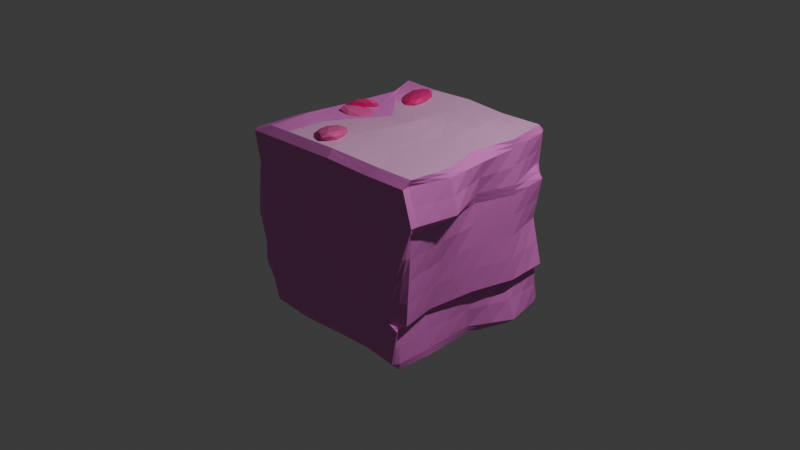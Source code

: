 # Source: cube3.blend  (saved by Blender 4.2.66; exported with 4.5.12 LTS)
import bpy
from mathutils import Matrix  # noqa: F401  (used for matrix-valued properties, if any)

bpy.ops.wm.read_factory_settings(use_empty=True)
scene = bpy.context.scene
scene.name = 'Scene'

# ---- collections
col_collection = bpy.data.collections.new('Collection'); scene.collection.children.link(col_collection)

# ---- materials (node trees are filled in below, after node groups)
mat_material_002 = bpy.data.materials.new('Material.002')
mat_material_009 = bpy.data.materials.new('Material.009')
mat_material_006 = bpy.data.materials.new('Material.006')
mat_material_007 = bpy.data.materials.new('Material.007')
mat_material_008 = bpy.data.materials.new('Material.008')

# ---- material node trees
mat_material_002.use_nodes = True; mat_material_002.node_tree.nodes.clear()
_N = mat_material_002.node_tree.nodes; _L = mat_material_002.node_tree.links
n0 = _N.new('ShaderNodeBsdfPrincipled'); n0.name = 'Principled BSDF'; n0.location = (10, 300)
n0.inputs[0].default_value = (0.8001, 0.1905, 0.6403, 1.0)
n0.inputs[1].default_value = 0.02203
n1 = _N.new('ShaderNodeOutputMaterial'); n1.name = 'Material Output'; n1.location = (300, 300)
_L.new(n0.outputs[0], n1.inputs[0])
n1.is_active_output = True
mat_material_009.use_nodes = True; mat_material_009.node_tree.nodes.clear()
_N = mat_material_009.node_tree.nodes; _L = mat_material_009.node_tree.links
n0 = _N.new('ShaderNodeBsdfPrincipled'); n0.name = 'Principled BSDF'; n0.location = (10, 300)
n0.inputs[0].default_value = (0.8002, 0.4015, 0.6939, 1.0)
n1 = _N.new('ShaderNodeOutputMaterial'); n1.name = 'Material Output'; n1.location = (300, 300)
_L.new(n0.outputs[0], n1.inputs[0])
n1.is_active_output = True
mat_material_006.use_nodes = True; mat_material_006.node_tree.nodes.clear()
_N = mat_material_006.node_tree.nodes; _L = mat_material_006.node_tree.links
n0 = _N.new('ShaderNodeBsdfPrincipled'); n0.name = 'Principled BSDF'; n0.location = (10, 300)
n0.inputs[0].default_value = (0.8005, 0.09033, 0.3531, 1.0)
n1 = _N.new('ShaderNodeOutputMaterial'); n1.name = 'Material Output'; n1.location = (300, 300)
_L.new(n0.outputs[0], n1.inputs[0])
n1.is_active_output = True
mat_material_007.use_nodes = True; mat_material_007.node_tree.nodes.clear()
_N = mat_material_007.node_tree.nodes; _L = mat_material_007.node_tree.links
n0 = _N.new('ShaderNodeBsdfPrincipled'); n0.name = 'Principled BSDF'; n0.location = (10, 300)
n0.inputs[0].default_value = (0.8004, 0.01472, 0.2164, 1.0)
n1 = _N.new('ShaderNodeOutputMaterial'); n1.name = 'Material Output'; n1.location = (300, 300)
_L.new(n0.outputs[0], n1.inputs[0])
n1.is_active_output = True
mat_material_008.use_nodes = True; mat_material_008.node_tree.nodes.clear()
_N = mat_material_008.node_tree.nodes; _L = mat_material_008.node_tree.links
n0 = _N.new('ShaderNodeBsdfPrincipled'); n0.name = 'Principled BSDF'; n0.location = (10, 300)
n0.inputs[0].default_value = (0.8005, 0.09033, 0.3531, 1.0)
n1 = _N.new('ShaderNodeOutputMaterial'); n1.name = 'Material Output'; n1.location = (300, 300)
_L.new(n0.outputs[0], n1.inputs[0])
n1.is_active_output = True

# ---- world
world_world = bpy.data.worlds.new('World'); scene.world = world_world
world_world.use_nodes = True; world_world.node_tree.nodes.clear()
_N = world_world.node_tree.nodes; _L = world_world.node_tree.links
n0 = _N.new('ShaderNodeOutputWorld'); n0.name = 'World Output'; n0.location = (300, 300)
n1 = _N.new('ShaderNodeBackground'); n1.name = 'Background'; n1.location = (10, 300)
n1.inputs[0].default_value = (0.05088, 0.05088, 0.05088, 1.0)
_L.new(n1.outputs[0], n0.inputs[0])
n0.is_active_output = True
world_world.color = (0.05088, 0.05088, 0.05088)
world_world.sun_shadow_jitter_overblur = 0.0

# ---- cameras
cam_camera = bpy.data.cameras.new('Camera')
cam_camera.clip_end = 100.0
cam_camera.ortho_scale = 7.314

# ---- lights
light_light = bpy.data.lights.new('Light', 'POINT')
light_light.energy = 1000.0
light_light.shadow_soft_size = 0.1

# ---- meshes
me_cube_002 = bpy.data.meshes.new('Cube.002')
me_cube_002.from_pydata([(-0.1244, 0.08123, 1.069), (-0.009159, 0.008634, -0.9962), (0.05685, -0.9544, 0.05134), (0.03275, 1.05, 0.01841), (-0.9972, 0.02505, 0.04405), (0.07495, -0.4785, 1.033), (-0.1282, 0.5443, 1.042), (0.1841, 0.07815, 1.037), (-0.5177, 0.05284, 1.033), (-0.03494, -0.4534, -0.9742), (-0.00439, 0.5628, -0.9714), (-0.5643, 0.01994, -0.9681), (0.6287, 0.03577, -0.9581), (-0.644, -0.9312, 0.04772), (0.6511, -0.9725, 0.01848), (0.8701, 0.5721, 0.02579), (0.8289, 0.03701, -0.4815), (0.2892, 1.058, 0.03822), (-0.3789, 1.068, 0.04366), (-1.059, 0.5331, 0.01018), (-0.9607, -0.3778, 0.03311), (0.5306, 0.5604, -0.9965), (-0.5799, 0.5267, -0.9815), (-0.5802, -0.4545, -0.9859), (-0.6187, 0.511, 1.052), (0.4807, 0.4064, 1.029), (0.5775, -0.4709, 1.016), (-0.463, -0.4412, 1.019), (0.4866, -0.4639, -0.9984), (-0.9284, -0.8724, -0.9726), (-0.9108, -0.9544, -0.89), (-0.9453, -0.884, -0.8941), (-0.9969, -0.8295, 0.9424), (-1.013, -0.9112, 0.9415), (-1.03, -0.8296, 1.018), (-1.017, 0.9817, -0.9197), (-0.9661, 1.063, -0.9169), (-0.8898, 0.985, -0.9957), (-0.9317, 0.9922, 1.02), (-0.921, 1.073, 0.9417), (-0.9729, 0.9965, 0.9453), (0.9185, -0.8765, -0.8902), (0.7921, -0.9632, -0.8851), (0.8142, -0.8755, -0.9662), (0.8381, -0.914, 1.02), (1.02, -0.9843, 0.9352), (1.061, -0.9111, 0.94), (0.6775, 1.021, -0.8887), (0.8214, 0.9481, -0.8972), (0.7206, 0.9471, -0.9688), (0.8829, 0.9651, 1.02), (0.9713, 0.979, 0.9356), (0.895, 1.042, 0.9325), (-0.9176, 0.05, -0.9617), (-0.9353, 0.05058, -0.8803), (-0.922, -0.9224, 0.01229), (-1.021, -0.8401, 0.007747), (-0.9521, 0.04149, 1.027), (-1.074, 0.04161, 0.9458), (-0.7965, 1.072, 0.0192), (-0.9272, 0.9923, 0.01462), (-0.1466, 0.982, -0.9699), (-0.1077, 1.058, -0.8899), (0.0006865, 0.9856, 1.032), (0.1269, 1.066, 0.951), (0.8992, 0.9251, 0.03176), (0.758, 1.013, 0.03386), (0.8352, 0.04404, -0.9774), (0.881, 0.04507, -0.9047), (0.7422, 0.03149, 1.04), (0.9317, 0.0127, 0.9629), (0.9488, -0.9889, 0.01471), (1.107, -0.921, 0.01249), (-0.01066, -0.8725, -0.9639), (-0.002847, -0.9559, -0.882), (-0.05859, -0.9019, 1.047), (-0.07377, -0.9697, 0.9694), (0.8906, 0.007271, 0.07712), (0.826, 0.0127, -0.0719), (0.7637, 0.08502, 0.009268), (-0.9317, -0.4838, -0.9034), (-0.9306, -0.4788, -0.9842), (-1.02, 0.5209, 0.9264), (-1.013, 0.5164, 1.015), (-0.5591, 1.068, -0.9049), (-0.6329, 0.9981, -0.9842), (0.4503, 1.011, 0.9589), (0.4171, 0.924, 1.037), (0.9885, 0.9284, -0.5546), (0.9768, 0.9243, -0.4054), (0.893, 0.5615, -0.8966), (0.7121, 0.5679, -0.9798), (0.9878, -0.4571, 0.9737), (0.8186, -0.4587, 1.04), (0.9879, -0.9056, -0.5691), (0.9596, -0.9129, -0.4141), (0.4294, -0.9792, -0.8879), (0.4062, -0.9012, -0.9724), (-0.5264, -0.9161, 0.9302), (-0.6337, -0.838, 1.01), (-1.124, 0.5405, -0.9151), (-1.039, 0.5437, -0.9929), (-1.116, -0.4213, 0.9409), (-1.073, -0.4279, 1.018), (0.5743, 1.011, -0.8858), (0.5376, 0.9295, -0.9712), (-0.4017, 1.056, 0.9281), (-0.4619, 0.972, 1.015), (0.8338, -0.4505, -0.8961), (0.8698, -0.4557, -0.9787), (0.7883, 0.5638, 0.9788), (0.665, 0.5679, 1.052), (1.138, -0.8662, 0.4318), (1.021, -0.8672, 0.5907), (-0.4748, -0.9182, -0.8839), (-0.4815, -0.835, -0.9678), (0.5696, -0.9725, 0.9471), (0.587, -0.9041, 1.024), (0.8934, -0.4595, -0.06888), (0.7781, -0.4648, 0.07518), (0.8386, -0.5361, 0.005791), (1.046, 0.00436, 0.5799), (1.016, 0.003439, 0.432), (0.9052, 0.5378, 0.6212), (0.9409, 0.5384, 0.4638), (0.9301, 0.5228, -0.5659), (0.9195, 0.5229, -0.4093), (0.9215, 0.4352, -0.488), (0.9447, -0.4374, -0.4126), (1.024, -0.4361, -0.5643), (0.9736, -0.3571, -0.4853), (1.036, -0.4683, 0.4605), (1.129, -0.467, 0.6042), (0.1238, -0.9185, 0.6011), (0.06037, -0.9156, 0.4886), (0.1257, 1.065, 0.5775), (0.1219, 1.063, 0.4637), (-1.003, 0.05031, 0.6039), (-0.9732, 0.04874, 0.489), (-1.05, -0.3969, 0.4853), (-1.195, -0.4023, 0.597), (-0.4677, 1.075, 0.4592), (-0.5418, 1.073, 0.573), (0.4216, -0.9228, 0.4937), (0.3453, -0.925, 0.6067), (-0.4001, -0.9067, 0.5895), (-0.3399, -0.9082, 0.476), (0.421, 1.051, 0.5995), (0.462, 1.057, 0.4852), (-1.056, 0.5359, 0.5578), (-1.043, 0.5377, 0.4443), (-1.125, -0.833, 0.5996), (-1.044, -0.8342, 0.4866), (-1.09, -0.9133, 0.4856), (-1.123, -0.9121, 0.5989), (-1.01, 0.9964, 0.4704), (-0.9057, 0.9968, 0.5845), (-0.8905, 1.074, 0.5854), (-0.9096, 1.074, 0.4717), (0.9008, 1.037, 0.4717), (0.8909, 1.041, 0.5862), (1.01, 0.9606, 0.5866), (0.9662, 0.9538, 0.472), (1.009, -0.9428, 0.5721), (1.02, -0.9417, 0.4588), (1.08, -0.9049, 0.4765), (1.045, -0.904, 0.5488), (0.9908, 0.5584, 0.4848), (0.8312, 0.5598, 0.5975), (-0.1722, -0.9754, -0.442), (-0.1423, -0.9751, -0.4957), (-0.02391, 1.025, -0.4404), (-0.1922, 1.026, -0.4943), (-1.016, 0.02058, -0.4321), (-0.9348, 0.0223, -0.4864), (-0.8784, -0.4734, -0.5221), (-0.9247, -0.4679, -0.4679), (-1.108, 0.506, -0.4511), (-0.9979, 0.5067, -0.5053), (-0.5526, 1.018, -0.5249), (-0.5025, 1.017, -0.4712), (0.4269, 1.025, -0.4659), (0.5244, 1.022, -0.5206), (0.5145, -0.9727, -0.5252), (0.5784, -0.9722, -0.4714), (-0.4667, -0.9307, -0.4274), (-0.5877, -0.9298, -0.4819), (-1.001, 0.9649, -0.5036), (-1.075, 0.9654, -0.4494), (-0.8736, 1.041, -0.4523), (-0.9097, 1.041, -0.5065), (0.964, 1.006, -0.5104), (0.9985, 1.005, -0.4553), (1.018, 0.9864, -0.4653), (0.9937, 0.9856, -0.5009), (0.8913, -0.9892, -0.4688), (0.8571, -0.9875, -0.5226), (0.9485, -0.9709, -0.5118), (0.9521, -0.9747, -0.4801), (-1.022, -0.8694, -0.4577), (-0.9135, -0.872, -0.5126), (-0.9803, -0.9474, -0.5056), (-0.8493, -0.9455, -0.4506)], [], [(71, 164, 143, 14), (165, 164, 71, 72, 112), (13, 146, 153, 55), (27, 103, 34, 99), (108, 129, 94, 41), (181, 17, 66, 192), (5, 27, 99, 75), (25, 6, 0, 7), (56, 152, 139, 20), (9, 28, 97, 73), (22, 10, 1, 11), (111, 25, 7, 69), (145, 98, 33, 154), (74, 170, 186, 114), (26, 5, 75, 117), (42, 196, 183, 96), (120, 119, 131, 112, 72), (89, 65, 15, 126), (62, 172, 182, 104), (147, 86, 52, 160), (36, 190, 179, 84), (54, 174, 178, 100), (149, 82, 40, 156), (140, 102, 58, 137), (8, 57, 103, 27), (17, 148, 159, 66), (31, 200, 175, 80), (59, 189, 188, 60), (114, 186, 201, 30), (107, 38, 83, 24), (199, 56, 20, 176), (176, 20, 4, 173), (142, 106, 64, 135), (61, 105, 21, 10), (185, 13, 55, 202), (85, 61, 10, 22), (37, 85, 22, 101), (157, 39, 106, 142), (50, 87, 25, 111), (173, 4, 19, 177), (180, 18, 3, 171), (77, 122, 131, 119), (12, 67, 109, 28), (101, 22, 11, 53), (21, 91, 67, 12), (105, 49, 91, 21), (161, 51, 110, 123, 168), (93, 26, 117, 44), (90, 125, 127, 16, 68), (127, 126, 15, 79, 78, 16), (144, 116, 76, 133), (96, 183, 170, 74), (48, 88, 125, 90), (23, 9, 73, 115), (28, 109, 43, 97), (163, 45, 116, 144), (59, 158, 141, 18), (171, 3, 17, 181), (184, 14, 2, 169), (10, 21, 12, 1), (84, 179, 172, 62), (195, 71, 14, 184), (53, 11, 23, 81), (189, 59, 18, 180), (63, 107, 24, 6), (177, 19, 60, 188), (80, 175, 174, 54), (11, 1, 9, 23), (6, 24, 8, 0), (18, 141, 136, 3), (55, 153, 152, 56), (69, 7, 26, 93), (19, 150, 155, 60), (4, 138, 150, 19), (132, 92, 46, 113), (121, 70, 92, 132), (7, 0, 5, 26), (14, 143, 134, 2), (0, 8, 27, 5), (20, 139, 138, 4), (3, 136, 148, 17), (1, 12, 28, 9), (68, 16, 130, 129, 108), (151, 32, 102, 140), (133, 76, 98, 145), (15, 124, 122, 77, 79), (128, 118, 120, 72, 95), (16, 78, 118, 128, 130), (123, 110, 70, 121), (104, 182, 191, 47), (135, 64, 86, 147), (87, 63, 6, 25), (100, 178, 187, 35), (137, 58, 82, 149), (24, 83, 57, 8), (29, 30, 31), (32, 33, 34), (35, 36, 37), (38, 39, 40), (41, 42, 43), (44, 45, 46), (47, 48, 49), (50, 51, 52), (77, 78, 79), (65, 89, 193, 192, 66), (71, 195, 198, 95, 72), (45, 163, 166, 113, 46), (118, 119, 120), (125, 126, 127), (128, 129, 130), (81, 29, 31, 80), (39, 157, 156, 40), (83, 38, 40, 82), (88, 48, 47, 191, 194), (85, 37, 36, 84), (87, 50, 52, 86), (88, 194, 193, 89), (91, 49, 48, 90), (93, 44, 46, 92), (94, 95, 198, 197), (97, 43, 42, 96), (99, 34, 33, 98), (101, 53, 54, 100), (103, 57, 58, 102), (51, 161, 160, 52), (105, 61, 62, 104), (107, 63, 64, 106), (65, 162, 167, 124, 15), (109, 67, 68, 108), (111, 69, 70, 110), (112, 113, 166, 165), (115, 73, 74, 114), (117, 75, 76, 116), (53, 81, 80, 54), (154, 33, 32, 151), (57, 83, 82, 58), (190, 36, 35, 187), (61, 85, 84, 62), (63, 87, 86, 64), (197, 196, 42, 41, 94), (67, 91, 90, 68), (69, 93, 92, 70), (30, 201, 200, 31), (73, 97, 96, 74), (75, 99, 98, 76), (37, 101, 100, 35), (202, 55, 56, 199), (34, 103, 102, 32), (158, 59, 60, 155), (49, 105, 104, 47), (38, 107, 106, 39), (162, 65, 66, 159), (43, 109, 108, 41), (50, 111, 110, 51), (123, 124, 167, 168), (29, 115, 114, 30), (44, 117, 116, 45), (77, 119, 118, 78), (123, 121, 122, 124), (89, 126, 125, 88), (128, 95, 94, 129), (132, 113, 112, 131), (121, 132, 131, 122), (81, 23, 115, 29), (163, 164, 165, 166), (140, 137, 138, 139), (142, 135, 136, 141), (144, 133, 134, 143), (133, 145, 146, 134), (135, 147, 148, 136), (137, 149, 150, 138), (152, 153, 154, 151), (156, 157, 158, 155), (160, 161, 162, 159), (139, 152, 151, 140), (153, 146, 145, 154), (155, 150, 149, 156), (141, 158, 157, 142), (143, 164, 163, 144), (159, 148, 147, 160), (167, 162, 161, 168), (2, 134, 146, 13), (191, 192, 193, 194), (195, 196, 197, 198), (176, 173, 174, 175), (173, 177, 178, 174), (180, 171, 172, 179), (171, 181, 182, 172), (184, 169, 170, 183), (169, 185, 186, 170), (188, 189, 190, 187), (200, 201, 202, 199), (199, 176, 175, 200), (185, 202, 201, 186), (189, 180, 179, 190), (177, 188, 187, 178), (195, 184, 183, 196), (181, 192, 191, 182), (169, 2, 13, 185)])
me_cube_002.polygons.foreach_set('material_index', [0, 0, 0, 1, 0, 0, 1, 1, 0, 0, 0, 0, 0, 0, 1, 0, 0, 0, 0, 0, 0, 0, 0, 0, 1, 0, 0, 0, 0, 1, 0, 0, 0, 0, 0, 0, 0, 0, 0, 0, 0, 0, 0, 0, 0, 0, 0, 0, 0, 0, 0, 0, 0, 0, 0, 0, 0, 0, 0, 0, 0, 0, 0, 0, 1, 0, 0, 0, 1, 0, 0, 0, 0, 0, 0, 0, 1, 0, 1, 0, 0, 0, 0, 0, 0, 0, 0, 0, 0, 0, 0, 1, 0, 0, 1, 0, 0, 0, 0, 0, 0, 0, 0, 0, 0, 0, 0, 0, 0, 0, 0, 0, 0, 0, 0, 0, 0, 0, 0, 0, 0, 0, 0, 0, 0, 0, 0, 0, 0, 0, 0, 0, 0, 0, 0, 0, 0, 0, 0, 0, 0, 0, 0, 0, 0, 0, 0, 0, 0, 0, 0, 0, 0, 0, 0, 0, 0, 0, 0, 0, 0, 0, 0, 0, 0, 0, 0, 0, 0, 0, 0, 0, 0, 0, 0, 0, 0, 0, 0, 0, 0, 0, 0, 0, 0, 0, 0, 0, 0, 0, 0, 0, 0, 0, 0, 0, 0, 0, 0])
_uv = me_cube_002.uv_layers.new(name='UVMap')
_uv.uv.foreach_set('vector', [0.5, 0.7628, 0.5558, 0.7572, 0.5559, 0.8125, 0.5, 0.8125, 0.5582, 0.7491, 0.5558, 0.7572, 0.5, 0.7628, 0.5, 0.7415, 0.5529, 0.7399, 0.5, 0.9375, 0.5551, 0.9375, 0.5557, 0.9929, 0.5, 0.9874, 0.8125, 0.6875, 0.8657, 0.6875, 0.8631, 0.7395, 0.8125, 0.7395, 0.385, 0.6875, 0.4275, 0.6875, 0.4275, 0.7408, 0.385, 0.7403, 0.4407, 0.4375, 0.5, 0.4375, 0.5, 0.491, 0.4408, 0.4912, 0.75, 0.6875, 0.8125, 0.6875, 0.8125, 0.7395, 0.75, 0.7402, 0.6875, 0.5625, 0.75, 0.5625, 0.75, 0.625, 0.6875, 0.625, 0.5, 0.009235, 0.5558, 0.009623, 0.5556, 0.0625, 0.5, 0.0625, 0.25, 0.6875, 0.3125, 0.6875, 0.3125, 0.7404, 0.25, 0.7401, 0.1875, 0.5625, 0.25, 0.5625, 0.25, 0.625, 0.1875, 0.625, 0.6351, 0.5625, 0.6875, 0.5625, 0.6875, 0.625, 0.6418, 0.625, 0.5699, 0.9375, 0.6147, 0.9375, 0.6149, 0.9893, 0.5699, 0.993, 0.3851, 0.875, 0.434, 0.875, 0.4342, 0.9375, 0.3848, 0.9375, 0.6875, 0.6875, 0.75, 0.6875, 0.75, 0.7402, 0.6875, 0.7403, 0.3856, 0.7625, 0.4339, 0.761, 0.4339, 0.8125, 0.3856, 0.8125, 0.5, 0.696, 0.5084, 0.6875, 0.5541, 0.6875, 0.5529, 0.7399, 0.5, 0.7415, 0.447, 0.5103, 0.5, 0.5116, 0.5, 0.5625, 0.4472, 0.5625, 0.3849, 0.375, 0.4342, 0.375, 0.4339, 0.4375, 0.3856, 0.4375, 0.5696, 0.4375, 0.615, 0.4375, 0.6147, 0.4906, 0.5698, 0.4904, 0.3847, 0.2615, 0.4342, 0.2593, 0.434, 0.3125, 0.3852, 0.3125, 0.385, 0.125, 0.4341, 0.125, 0.4342, 0.1875, 0.3847, 0.1875, 0.5696, 0.1875, 0.6152, 0.1875, 0.6152, 0.2411, 0.5697, 0.2411, 0.5698, 0.0625, 0.6149, 0.0625, 0.6146, 0.125, 0.57, 0.125, 0.8125, 0.625, 0.866, 0.625, 0.8657, 0.6875, 0.8125, 0.6875, 0.5, 0.4375, 0.5553, 0.4375, 0.5552, 0.4904, 0.5, 0.491, 0.3852, 0.01016, 0.434, 0.01036, 0.434, 0.0625, 0.3853, 0.0625, 0.5, 0.2584, 0.4409, 0.2591, 0.4409, 0.2407, 0.5, 0.2407, 0.3848, 0.9375, 0.4342, 0.9375, 0.434, 0.9887, 0.3852, 0.9908, 0.8125, 0.5093, 0.866, 0.5092, 0.8627, 0.5625, 0.8125, 0.5625, 0.441, 0.01031, 0.5, 0.009235, 0.5, 0.0625, 0.4407, 0.0625, 0.4407, 0.0625, 0.5, 0.0625, 0.5, 0.125, 0.4408, 0.125, 0.5696, 0.3125, 0.6148, 0.3125, 0.6153, 0.375, 0.5694, 0.375, 0.25, 0.5102, 0.3125, 0.511, 0.3125, 0.5625, 0.25, 0.5625, 0.4409, 0.9375, 0.5, 0.9375, 0.5, 0.9874, 0.441, 0.9885, 0.1875, 0.5091, 0.25, 0.5102, 0.25, 0.5625, 0.1875, 0.5625, 0.1374, 0.5096, 0.1875, 0.5091, 0.1875, 0.5625, 0.1355, 0.5625, 0.5697, 0.264, 0.6147, 0.2593, 0.6148, 0.3125, 0.5696, 0.3125, 0.6347, 0.5104, 0.6875, 0.5111, 0.6875, 0.5625, 0.6351, 0.5625, 0.4408, 0.125, 0.5, 0.125, 0.5, 0.1875, 0.4409, 0.1875, 0.4406, 0.3125, 0.5, 0.3125, 0.5, 0.375, 0.441, 0.375, 0.5089, 0.625, 0.5536, 0.625, 0.5541, 0.6875, 0.5084, 0.6875, 0.3125, 0.625, 0.3604, 0.625, 0.3634, 0.6875, 0.3125, 0.6875, 0.1355, 0.5625, 0.1875, 0.5625, 0.1875, 0.625, 0.1359, 0.625, 0.3125, 0.5625, 0.359, 0.5625, 0.3604, 0.625, 0.3125, 0.625, 0.3125, 0.511, 0.3587, 0.5108, 0.359, 0.5625, 0.3125, 0.5625, 0.5698, 0.5098, 0.615, 0.5093, 0.6155, 0.5625, 0.572, 0.5625, 0.5692, 0.5596, 0.6389, 0.6875, 0.6875, 0.6875, 0.6875, 0.7403, 0.639, 0.7407, 0.385, 0.5625, 0.4276, 0.5625, 0.4375, 0.5728, 0.4375, 0.625, 0.3848, 0.625, 0.4375, 0.5728, 0.4472, 0.5625, 0.5, 0.5625, 0.5, 0.6165, 0.4899, 0.625, 0.4375, 0.625, 0.57, 0.8125, 0.6148, 0.8125, 0.6151, 0.875, 0.5695, 0.875, 0.3856, 0.8125, 0.4339, 0.8125, 0.434, 0.875, 0.3851, 0.875, 0.3845, 0.5106, 0.4281, 0.5102, 0.4276, 0.5625, 0.385, 0.5625, 0.1875, 0.6875, 0.25, 0.6875, 0.25, 0.7401, 0.1875, 0.739, 0.3125, 0.6875, 0.3634, 0.6875, 0.3621, 0.74, 0.3125, 0.7404, 0.5699, 0.7571, 0.615, 0.7608, 0.6148, 0.8125, 0.57, 0.8125, 0.5, 0.2584, 0.5555, 0.264, 0.5549, 0.3125, 0.5, 0.3125, 0.441, 0.375, 0.5, 0.375, 0.5, 0.4375, 0.4407, 0.4375, 0.4408, 0.8125, 0.5, 0.8125, 0.5, 0.875, 0.4407, 0.875, 0.25, 0.5625, 0.3125, 0.5625, 0.3125, 0.625, 0.25, 0.625, 0.3852, 0.3125, 0.434, 0.3125, 0.4342, 0.375, 0.3849, 0.375, 0.4408, 0.761, 0.5, 0.7628, 0.5, 0.8125, 0.4408, 0.8125, 0.1359, 0.625, 0.1875, 0.625, 0.1875, 0.6875, 0.1394, 0.6875, 0.4409, 0.2591, 0.5, 0.2584, 0.5, 0.3125, 0.4406, 0.3125, 0.75, 0.5097, 0.8125, 0.5093, 0.8125, 0.5625, 0.75, 0.5625, 0.4409, 0.1875, 0.5, 0.1875, 0.5, 0.2407, 0.4409, 0.2407, 0.3853, 0.0625, 0.434, 0.0625, 0.4341, 0.125, 0.385, 0.125, 0.1875, 0.625, 0.25, 0.625, 0.25, 0.6875, 0.1875, 0.6875, 0.75, 0.5625, 0.8125, 0.5625, 0.8125, 0.625, 0.75, 0.625, 0.5, 0.3125, 0.5549, 0.3125, 0.5553, 0.375, 0.5, 0.375, 0.5, 0.0, 0.5542, 0.0, 0.5558, 0.009623, 0.5, 0.009235, 0.6418, 0.625, 0.6875, 0.625, 0.6875, 0.6875, 0.6389, 0.6875, 0.5, 0.1875, 0.5554, 0.1875, 0.5555, 0.241, 0.5, 0.2407, 0.5, 0.125, 0.5554, 0.125, 0.5554, 0.1875, 0.5, 0.1875, 0.5713, 0.6875, 0.6161, 0.6875, 0.6156, 0.7408, 0.572, 0.7398, 0.5715, 0.625, 0.616, 0.625, 0.6161, 0.6875, 0.5713, 0.6875, 0.6875, 0.625, 0.75, 0.625, 0.75, 0.6875, 0.6875, 0.6875, 0.5, 0.8125, 0.5559, 0.8125, 0.5554, 0.875, 0.5, 0.875, 0.75, 0.625, 0.8125, 0.625, 0.8125, 0.6875, 0.75, 0.6875, 0.5, 0.0625, 0.5556, 0.0625, 0.5554, 0.125, 0.5, 0.125, 0.5, 0.375, 0.5553, 0.375, 0.5553, 0.4375, 0.5, 0.4375, 0.25, 0.625, 0.3125, 0.625, 0.3125, 0.6875, 0.25, 0.6875, 0.3848, 0.625, 0.4375, 0.625, 0.4375, 0.6774, 0.4275, 0.6875, 0.385, 0.6875, 0.5698, 0.009738, 0.6148, 0.01016, 0.6149, 0.0625, 0.5698, 0.0625, 0.5695, 0.875, 0.6151, 0.875, 0.6147, 0.9375, 0.5699, 0.9375, 0.5, 0.5625, 0.5529, 0.5625, 0.5536, 0.625, 0.5089, 0.625, 0.5, 0.6165, 0.4469, 0.6875, 0.4906, 0.6875, 0.5, 0.696, 0.5, 0.7415, 0.4472, 0.7412, 0.4375, 0.625, 0.4899, 0.625, 0.4906, 0.6875, 0.4469, 0.6875, 0.4375, 0.6774, 0.572, 0.5625, 0.6155, 0.5625, 0.616, 0.625, 0.5715, 0.625, 0.3856, 0.4375, 0.4339, 0.4375, 0.434, 0.4909, 0.3853, 0.4868, 0.5694, 0.375, 0.6153, 0.375, 0.615, 0.4375, 0.5696, 0.4375, 0.6875, 0.5111, 0.75, 0.5097, 0.75, 0.5625, 0.6875, 0.5625, 0.3847, 0.1875, 0.4342, 0.1875, 0.4342, 0.2407, 0.3845, 0.2406, 0.57, 0.125, 0.6146, 0.125, 0.6152, 0.1875, 0.5696, 0.1875, 0.8125, 0.5625, 0.8627, 0.5625, 0.866, 0.625, 0.8125, 0.625, 0.1346, 0.739, 0.1353, 0.75, 0.1267, 0.7402, 0.6146, 1.0, 0.6149, 0.9893, 0.6248, 0.9885, 0.125, 0.5102, 0.1361, 0.5004, 0.1374, 0.5096, 0.6241, 0.2415, 0.6117, 0.25, 0.6152, 0.2411, 0.375, 0.7406, 0.3662, 0.75, 0.3621, 0.74, 0.6244, 0.7684, 0.615, 0.7608, 0.6148, 0.7534, 0.3668, 0.5007, 0.375, 0.5111, 0.3587, 0.5108, 0.625, 0.4848, 0.6158, 0.4954, 0.6147, 0.4906, 0.5089, 0.625, 0.4933, 0.625, 0.5, 0.6165, 0.5, 0.5116, 0.447, 0.5103, 0.4397, 0.4955, 0.4408, 0.4912, 0.5, 0.491, 0.5, 0.7628, 0.4408, 0.761, 0.4393, 0.7572, 0.4472, 0.7412, 0.5, 0.7415, 0.615, 0.7608, 0.5699, 0.7571, 0.5669, 0.7488, 0.572, 0.7398, 0.6156, 0.7408, 0.4906, 0.6875, 0.5069, 0.6886, 0.5, 0.696, 0.4276, 0.5625, 0.4461, 0.5612, 0.4375, 0.5728, 0.4469, 0.6875, 0.4283, 0.6874, 0.4375, 0.6774, 0.1394, 0.6875, 0.1346, 0.739, 0.125, 0.7395, 0.125, 0.6875, 0.6147, 0.2593, 0.5697, 0.264, 0.5697, 0.2411, 0.6152, 0.2411, 0.625, 0.1875, 0.625, 0.2398, 0.6152, 0.2411, 0.6152, 0.1875, 0.4281, 0.5102, 0.3845, 0.5106, 0.3853, 0.4868, 0.434, 0.4909, 0.4351, 0.4959, 0.1875, 0.5091, 0.1374, 0.5096, 0.136, 0.5, 0.1875, 0.5, 0.625, 0.4375, 0.625, 0.4848, 0.6147, 0.4906, 0.615, 0.4375, 0.4281, 0.5102, 0.4351, 0.4959, 0.4397, 0.4955, 0.447, 0.5103, 0.359, 0.5625, 0.3587, 0.5108, 0.3845, 0.5106, 0.385, 0.5625, 0.6389, 0.6875, 0.639, 0.7407, 0.6156, 0.7408, 0.6161, 0.6875, 0.4275, 0.7408, 0.4472, 0.7412, 0.4393, 0.7572, 0.4353, 0.7565, 0.3125, 0.7404, 0.3621, 0.74, 0.3662, 0.75, 0.3148, 0.75, 0.625, 0.9375, 0.625, 0.9888, 0.6149, 0.9893, 0.6147, 0.9375, 0.1355, 0.5625, 0.1359, 0.625, 0.125, 0.625, 0.125, 0.564, 0.625, 0.0625, 0.625, 0.125, 0.6146, 0.125, 0.6149, 0.0625, 0.615, 0.5093, 0.5698, 0.5098, 0.5698, 0.4904, 0.6147, 0.4906, 0.3125, 0.511, 0.25, 0.5102, 0.2502, 0.5, 0.3118, 0.5, 0.625, 0.3125, 0.625, 0.372, 0.6153, 0.375, 0.6148, 0.3125, 0.5, 0.5116, 0.5552, 0.5101, 0.5555, 0.5598, 0.5529, 0.5625, 0.5, 0.5625, 0.3634, 0.6875, 0.3604, 0.625, 0.3848, 0.625, 0.385, 0.6875, 0.6351, 0.5625, 0.6418, 0.625, 0.616, 0.625, 0.6155, 0.5625, 0.5529, 0.7399, 0.572, 0.7398, 0.5669, 0.7488, 0.5582, 0.7491, 0.1875, 0.739, 0.25, 0.7401, 0.2472, 0.75, 0.1875, 0.75, 0.625, 0.8149, 0.625, 0.8724, 0.6151, 0.875, 0.6148, 0.8125, 0.1359, 0.625, 0.1394, 0.6875, 0.125, 0.6869, 0.125, 0.6253, 0.5699, 0.993, 0.6149, 0.9893, 0.6146, 1.0, 0.5698, 1.0, 0.625, 0.1263, 0.625, 0.1875, 0.6152, 0.1875, 0.6146, 0.125, 0.4342, 0.2593, 0.3847, 0.2615, 0.3845, 0.2406, 0.4342, 0.2407, 0.25, 0.5102, 0.1875, 0.5091, 0.1898, 0.5, 0.25, 0.5, 0.625, 0.375, 0.625, 0.434, 0.615, 0.4375, 0.6153, 0.375, 0.4353, 0.7565, 0.4339, 0.761, 0.3856, 0.7625, 0.385, 0.7403, 0.4275, 0.7408, 0.3604, 0.625, 0.359, 0.5625, 0.385, 0.5625, 0.3848, 0.625, 0.6418, 0.625, 0.6389, 0.6875, 0.6161, 0.6875, 0.616, 0.625, 0.3871, 0.0, 0.4341, 0.0, 0.434, 0.01036, 0.3852, 0.01016, 0.25, 0.7401, 0.3125, 0.7404, 0.3125, 0.75, 0.25, 0.75, 0.625, 0.875, 0.625, 0.9366, 0.6147, 0.9375, 0.6151, 0.875, 0.1374, 0.5096, 0.1355, 0.5625, 0.125, 0.5625, 0.125, 0.5102, 0.441, 0.0, 0.4998, 0.0, 0.5, 0.009235, 0.441, 0.01031, 0.625, 0.009085, 0.625, 0.06108, 0.6149, 0.0625, 0.6148, 0.01016, 0.5555, 0.264, 0.5, 0.2584, 0.5, 0.2407, 0.5555, 0.241, 0.3587, 0.5108, 0.3125, 0.511, 0.3125, 0.5, 0.366, 0.5, 0.625, 0.2594, 0.625, 0.3105, 0.6148, 0.3125, 0.6147, 0.2593, 0.5552, 0.5101, 0.5, 0.5116, 0.5, 0.491, 0.5552, 0.4904, 0.3621, 0.74, 0.3634, 0.6875, 0.385, 0.6875, 0.385, 0.7403, 0.6347, 0.5104, 0.6351, 0.5625, 0.6155, 0.5625, 0.615, 0.5093, 0.572, 0.5625, 0.5537, 0.561, 0.5561, 0.5587, 0.5692, 0.5596, 0.1346, 0.739, 0.1875, 0.739, 0.1867, 0.75, 0.1353, 0.75, 0.625, 0.7686, 0.625, 0.8125, 0.6148, 0.8125, 0.615, 0.7608, 0.5089, 0.625, 0.5084, 0.6875, 0.4906, 0.6875, 0.4899, 0.625, 0.572, 0.5625, 0.5715, 0.625, 0.5536, 0.625, 0.5529, 0.5625, 0.447, 0.5103, 0.4472, 0.5625, 0.4276, 0.5625, 0.4281, 0.5102, 0.4469, 0.6875, 0.4472, 0.7412, 0.4275, 0.7408, 0.4275, 0.6875, 0.5713, 0.6875, 0.572, 0.7398, 0.5529, 0.7399, 0.5541, 0.6875, 0.5715, 0.625, 0.5713, 0.6875, 0.5541, 0.6875, 0.5536, 0.625, 0.1394, 0.6875, 0.1875, 0.6875, 0.1875, 0.739, 0.1346, 0.739, 0.5699, 0.7571, 0.5559, 0.7555, 0.5582, 0.7491, 0.5669, 0.7488, 0.5698, 0.0625, 0.57, 0.125, 0.5554, 0.125, 0.5556, 0.0625, 0.5696, 0.3125, 0.5694, 0.375, 0.5553, 0.375, 0.5549, 0.3125, 0.57, 0.8125, 0.5695, 0.875, 0.5554, 0.875, 0.5559, 0.8125, 0.5695, 0.875, 0.5699, 0.9375, 0.5551, 0.9375, 0.5554, 0.875, 0.5694, 0.375, 0.5696, 0.4375, 0.5553, 0.4375, 0.5553, 0.375, 0.57, 0.125, 0.5696, 0.1875, 0.5554, 0.1875, 0.5554, 0.125, 0.5558, 0.009623, 0.5542, 0.0, 0.5608, 0.0, 0.5624, 0.008938, 0.5697, 0.2411, 0.5697, 0.264, 0.5555, 0.264, 0.5555, 0.241, 0.5698, 0.4904, 0.5698, 0.5098, 0.5552, 0.5101, 0.5552, 0.4904, 0.5556, 0.0625, 0.5558, 0.009623, 0.5698, 0.009738, 0.5698, 0.0625, 0.5557, 0.9929, 0.5551, 0.9375, 0.5699, 0.9375, 0.5699, 0.993, 0.5555, 0.241, 0.5554, 0.1875, 0.5696, 0.1875, 0.5697, 0.2411, 0.5549, 0.3125, 0.5555, 0.264, 0.5697, 0.264, 0.5696, 0.3125, 0.5559, 0.8125, 0.5558, 0.7572, 0.5699, 0.7571, 0.57, 0.8125, 0.5552, 0.4904, 0.5553, 0.4375, 0.5696, 0.4375, 0.5698, 0.4904, 0.5555, 0.5598, 0.5552, 0.5101, 0.5698, 0.5098, 0.5692, 0.5596, 0.5, 0.875, 0.5554, 0.875, 0.5551, 0.9375, 0.5, 0.9375, 0.434, 0.4909, 0.4411, 0.4898, 0.4397, 0.4955, 0.4351, 0.4959, 0.4408, 0.761, 0.4342, 0.7615, 0.4353, 0.7565, 0.4393, 0.7572, 0.4407, 0.0625, 0.4408, 0.125, 0.4341, 0.125, 0.434, 0.0625, 0.4408, 0.125, 0.4409, 0.1875, 0.4342, 0.1875, 0.4341, 0.125, 0.4406, 0.3125, 0.441, 0.375, 0.4342, 0.375, 0.434, 0.3125, 0.441, 0.375, 0.4407, 0.4375, 0.4339, 0.4375, 0.4342, 0.375, 0.4408, 0.8125, 0.4407, 0.875, 0.434, 0.875, 0.4339, 0.8125, 0.4407, 0.875, 0.4409, 0.9375, 0.4342, 0.9375, 0.434, 0.875, 0.4409, 0.2407, 0.4409, 0.2591, 0.4342, 0.2593, 0.4342, 0.2407, 0.434, 0.01036, 0.4341, 0.0, 0.441, 0.0, 0.441, 0.01031, 0.441, 0.01031, 0.4407, 0.0625, 0.434, 0.0625, 0.434, 0.01036, 0.4409, 0.9375, 0.441, 0.9885, 0.434, 0.9887, 0.4342, 0.9375, 0.4409, 0.2591, 0.4406, 0.3125, 0.434, 0.3125, 0.4342, 0.2593, 0.4409, 0.1875, 0.4409, 0.2407, 0.4342, 0.2407, 0.4342, 0.1875, 0.4408, 0.761, 0.4408, 0.8125, 0.4339, 0.8125, 0.4339, 0.761, 0.4407, 0.4375, 0.4408, 0.4912, 0.434, 0.4909, 0.4339, 0.4375, 0.4407, 0.875, 0.5, 0.875, 0.5, 0.9375, 0.4409, 0.9375])
me_cube_002.materials.append(mat_material_002)
me_cube_002.materials.append(mat_material_009)
me_cube_002.update()
me_icosphere = bpy.data.meshes.new('Icosphere')
me_icosphere.from_pydata([(0.0, 0.0, -1.0), (0.7236, -0.5257, -0.4472), (-0.2764, -0.8506, -0.4472), (-0.8944, 0.0, -0.4472), (-0.2764, 0.8506, -0.4472), (0.7236, 0.5257, -0.4472), (0.2764, -0.8506, 0.4472), (-0.7236, -0.5257, 0.4472), (-0.7236, 0.5257, 0.4472), (0.2764, 0.8506, 0.4472), (0.8944, 0.0, 0.4472), (0.0, 0.0, 1.0), (-0.1625, -0.5, -0.8507), (0.4253, -0.309, -0.8507), (0.2629, -0.809, -0.5257), (0.8506, 0.0, -0.5257), (0.4253, 0.309, -0.8507), (-0.5257, 0.0, -0.8507), (-0.6882, -0.5, -0.5257), (-0.1625, 0.5, -0.8507), (-0.6882, 0.5, -0.5257), (0.2629, 0.809, -0.5257), (0.9511, -0.309, 0.0), (0.9511, 0.309, 0.0), (0.0, -1.0, 0.0), (0.5878, -0.809, 0.0), (-0.9511, -0.309, 0.0), (-0.5878, -0.809, 0.0), (-0.5878, 0.809, 0.0), (-0.9511, 0.309, 0.0), (0.5878, 0.809, 0.0), (0.0, 1.0, 0.0), (0.6882, -0.5, 0.5257), (-0.2629, -0.809, 0.5257), (-0.8506, 0.0, 0.5257), (-0.2629, 0.809, 0.5257), (0.6882, 0.5, 0.5257), (0.1625, -0.5, 0.8507), (0.5257, 0.0, 0.8507), (-0.4253, -0.309, 0.8507), (-0.4253, 0.309, 0.8507), (0.1625, 0.5, 0.8507)], [], [(0, 13, 12), (1, 13, 15), (0, 12, 17), (0, 17, 19), (0, 19, 16), (1, 15, 22), (2, 14, 24), (3, 18, 26), (4, 20, 28), (5, 21, 30), (1, 22, 25), (2, 24, 27), (3, 26, 29), (4, 28, 31), (5, 30, 23), (6, 32, 37), (7, 33, 39), (8, 34, 40), (9, 35, 41), (10, 36, 38), (38, 41, 11), (38, 36, 41), (36, 9, 41), (41, 40, 11), (41, 35, 40), (35, 8, 40), (40, 39, 11), (40, 34, 39), (34, 7, 39), (39, 37, 11), (39, 33, 37), (33, 6, 37), (37, 38, 11), (37, 32, 38), (32, 10, 38), (23, 36, 10), (23, 30, 36), (30, 9, 36), (31, 35, 9), (31, 28, 35), (28, 8, 35), (29, 34, 8), (29, 26, 34), (26, 7, 34), (27, 33, 7), (27, 24, 33), (24, 6, 33), (25, 32, 6), (25, 22, 32), (22, 10, 32), (30, 31, 9), (30, 21, 31), (21, 4, 31), (28, 29, 8), (28, 20, 29), (20, 3, 29), (26, 27, 7), (26, 18, 27), (18, 2, 27), (24, 25, 6), (24, 14, 25), (14, 1, 25), (22, 23, 10), (22, 15, 23), (15, 5, 23), (16, 21, 5), (16, 19, 21), (19, 4, 21), (19, 20, 4), (19, 17, 20), (17, 3, 20), (17, 18, 3), (17, 12, 18), (12, 2, 18), (15, 16, 5), (15, 13, 16), (13, 0, 16), (12, 14, 2), (12, 13, 14), (13, 1, 14)])
_uv = me_icosphere.uv_layers.new(name='UVMap')
_uv.uv.foreach_set('vector', [0.1818, 0.0, 0.2273, 0.07873, 0.1364, 0.07873, 0.2727, 0.1575, 0.3182, 0.07873, 0.3636, 0.1575, 0.9091, 0.0, 0.9545, 0.07873, 0.8636, 0.07873, 0.7273, 0.0, 0.7727, 0.07873, 0.6818, 0.07873, 0.5455, 0.0, 0.5909, 0.07873, 0.5, 0.07873, 0.2727, 0.1575, 0.3636, 0.1575, 0.3182, 0.2362, 0.09091, 0.1575, 0.1818, 0.1575, 0.1364, 0.2362, 0.8182, 0.1575, 0.9091, 0.1575, 0.8636, 0.2362, 0.6364, 0.1575, 0.7273, 0.1575, 0.6818, 0.2362, 0.4545, 0.1575, 0.5455, 0.1575, 0.5, 0.2362, 0.2727, 0.1575, 0.3182, 0.2362, 0.2273, 0.2362, 0.09091, 0.1575, 0.1364, 0.2362, 0.04546, 0.2362, 0.8182, 0.1575, 0.8636, 0.2362, 0.7727, 0.2362, 0.6364, 0.1575, 0.6818, 0.2362, 0.5909, 0.2362, 0.4545, 0.1575, 0.5, 0.2362, 0.4091, 0.2362, 0.1818, 0.3149, 0.2727, 0.3149, 0.2273, 0.3937, 0.0, 0.3149, 0.09091, 0.3149, 0.04546, 0.3937, 0.7273, 0.3149, 0.8182, 0.3149, 0.7727, 0.3937, 0.5455, 0.3149, 0.6364, 0.3149, 0.5909, 0.3937, 0.3636, 0.3149, 0.4545, 0.3149, 0.4091, 0.3937, 0.4091, 0.3937, 0.5, 0.3937, 0.4545, 0.4724, 0.4091, 0.3937, 0.4545, 0.3149, 0.5, 0.3937, 0.4545, 0.3149, 0.5455, 0.3149, 0.5, 0.3937, 0.5909, 0.3937, 0.6818, 0.3937, 0.6364, 0.4724, 0.5909, 0.3937, 0.6364, 0.3149, 0.6818, 0.3937, 0.6364, 0.3149, 0.7273, 0.3149, 0.6818, 0.3937, 0.7727, 0.3937, 0.8636, 0.3937, 0.8182, 0.4724, 0.7727, 0.3937, 0.8182, 0.3149, 0.8636, 0.3937, 0.8182, 0.3149, 0.9091, 0.3149, 0.8636, 0.3937, 0.04546, 0.3937, 0.1364, 0.3937, 0.09091, 0.4724, 0.04546, 0.3937, 0.09091, 0.3149, 0.1364, 0.3937, 0.09091, 0.3149, 0.1818, 0.3149, 0.1364, 0.3937, 0.2273, 0.3937, 0.3182, 0.3937, 0.2727, 0.4724, 0.2273, 0.3937, 0.2727, 0.3149, 0.3182, 0.3937, 0.2727, 0.3149, 0.3636, 0.3149, 0.3182, 0.3937, 0.4091, 0.2362, 0.4545, 0.3149, 0.3636, 0.3149, 0.4091, 0.2362, 0.5, 0.2362, 0.4545, 0.3149, 0.5, 0.2362, 0.5455, 0.3149, 0.4545, 0.3149, 0.5909, 0.2362, 0.6364, 0.3149, 0.5455, 0.3149, 0.5909, 0.2362, 0.6818, 0.2362, 0.6364, 0.3149, 0.6818, 0.2362, 0.7273, 0.3149, 0.6364, 0.3149, 0.7727, 0.2362, 0.8182, 0.3149, 0.7273, 0.3149, 0.7727, 0.2362, 0.8636, 0.2362, 0.8182, 0.3149, 0.8636, 0.2362, 0.9091, 0.3149, 0.8182, 0.3149, 0.04546, 0.2362, 0.09091, 0.3149, 0.0, 0.3149, 0.04546, 0.2362, 0.1364, 0.2362, 0.09091, 0.3149, 0.1364, 0.2362, 0.1818, 0.3149, 0.09091, 0.3149, 0.2273, 0.2362, 0.2727, 0.3149, 0.1818, 0.3149, 0.2273, 0.2362, 0.3182, 0.2362, 0.2727, 0.3149, 0.3182, 0.2362, 0.3636, 0.3149, 0.2727, 0.3149, 0.5, 0.2362, 0.5909, 0.2362, 0.5455, 0.3149, 0.5, 0.2362, 0.5455, 0.1575, 0.5909, 0.2362, 0.5455, 0.1575, 0.6364, 0.1575, 0.5909, 0.2362, 0.6818, 0.2362, 0.7727, 0.2362, 0.7273, 0.3149, 0.6818, 0.2362, 0.7273, 0.1575, 0.7727, 0.2362, 0.7273, 0.1575, 0.8182, 0.1575, 0.7727, 0.2362, 0.8636, 0.2362, 0.9545, 0.2362, 0.9091, 0.3149, 0.8636, 0.2362, 0.9091, 0.1575, 0.9545, 0.2362, 0.9091, 0.1575, 1.0, 0.1575, 0.9545, 0.2362, 0.1364, 0.2362, 0.2273, 0.2362, 0.1818, 0.3149, 0.1364, 0.2362, 0.1818, 0.1575, 0.2273, 0.2362, 0.1818, 0.1575, 0.2727, 0.1575, 0.2273, 0.2362, 0.3182, 0.2362, 0.4091, 0.2362, 0.3636, 0.3149, 0.3182, 0.2362, 0.3636, 0.1575, 0.4091, 0.2362, 0.3636, 0.1575, 0.4545, 0.1575, 0.4091, 0.2362, 0.5, 0.07873, 0.5455, 0.1575, 0.4545, 0.1575, 0.5, 0.07873, 0.5909, 0.07873, 0.5455, 0.1575, 0.5909, 0.07873, 0.6364, 0.1575, 0.5455, 0.1575, 0.6818, 0.07873, 0.7273, 0.1575, 0.6364, 0.1575, 0.6818, 0.07873, 0.7727, 0.07873, 0.7273, 0.1575, 0.7727, 0.07873, 0.8182, 0.1575, 0.7273, 0.1575, 0.8636, 0.07873, 0.9091, 0.1575, 0.8182, 0.1575, 0.8636, 0.07873, 0.9545, 0.07873, 0.9091, 0.1575, 0.9545, 0.07873, 1.0, 0.1575, 0.9091, 0.1575, 0.3636, 0.1575, 0.4091, 0.07873, 0.4545, 0.1575, 0.3636, 0.1575, 0.3182, 0.07873, 0.4091, 0.07873, 0.3182, 0.07873, 0.3636, 0.0, 0.4091, 0.07873, 0.1364, 0.07873, 0.1818, 0.1575, 0.09091, 0.1575, 0.1364, 0.07873, 0.2273, 0.07873, 0.1818, 0.1575, 0.2273, 0.07873, 0.2727, 0.1575, 0.1818, 0.1575])
me_icosphere.materials.append(mat_material_006)
me_icosphere.update()
me_icosphere_001 = bpy.data.meshes.new('Icosphere.001')
me_icosphere_001.from_pydata([(0.0, 0.0, -1.0), (0.7236, -0.5257, -0.4472), (-0.2764, -0.8506, -0.4472), (-0.8944, 0.0, -0.4472), (-0.2764, 0.8506, -0.4472), (0.7236, 0.5257, -0.4472), (0.2764, -0.8506, 0.4472), (-0.7236, -0.5257, 0.4472), (-0.7236, 0.5257, 0.4472), (0.2764, 0.8506, 0.4472), (0.8944, 0.0, 0.4472), (0.0, 0.0, 1.0), (-0.1625, -0.5, -0.8507), (0.4253, -0.309, -0.8507), (0.2629, -0.809, -0.5257), (0.8506, 0.0, -0.5257), (0.4253, 0.309, -0.8507), (-0.5257, 0.0, -0.8507), (-0.6882, -0.5, -0.5257), (-0.1625, 0.5, -0.8507), (-0.6882, 0.5, -0.5257), (0.2629, 0.809, -0.5257), (0.9511, -0.309, 0.0), (0.9511, 0.309, 0.0), (0.0, -1.0, 0.0), (0.5878, -0.809, 0.0), (-0.9511, -0.309, 0.0), (-0.5878, -0.809, 0.0), (-0.5878, 0.809, 0.0), (-0.9511, 0.309, 0.0), (0.5878, 0.809, 0.0), (0.0, 1.0, 0.0), (0.6882, -0.5, 0.5257), (-0.2629, -0.809, 0.5257), (-0.8506, 0.0, 0.5257), (-0.2629, 0.809, 0.5257), (0.6882, 0.5, 0.5257), (0.1625, -0.5, 0.8507), (0.5257, 0.0, 0.8507), (-0.4253, -0.309, 0.8507), (-0.4253, 0.309, 0.8507), (0.1625, 0.5, 0.8507)], [], [(0, 13, 12), (1, 13, 15), (0, 12, 17), (0, 17, 19), (0, 19, 16), (1, 15, 22), (2, 14, 24), (3, 18, 26), (4, 20, 28), (5, 21, 30), (1, 22, 25), (2, 24, 27), (3, 26, 29), (4, 28, 31), (5, 30, 23), (6, 32, 37), (7, 33, 39), (8, 34, 40), (9, 35, 41), (10, 36, 38), (38, 41, 11), (38, 36, 41), (36, 9, 41), (41, 40, 11), (41, 35, 40), (35, 8, 40), (40, 39, 11), (40, 34, 39), (34, 7, 39), (39, 37, 11), (39, 33, 37), (33, 6, 37), (37, 38, 11), (37, 32, 38), (32, 10, 38), (23, 36, 10), (23, 30, 36), (30, 9, 36), (31, 35, 9), (31, 28, 35), (28, 8, 35), (29, 34, 8), (29, 26, 34), (26, 7, 34), (27, 33, 7), (27, 24, 33), (24, 6, 33), (25, 32, 6), (25, 22, 32), (22, 10, 32), (30, 31, 9), (30, 21, 31), (21, 4, 31), (28, 29, 8), (28, 20, 29), (20, 3, 29), (26, 27, 7), (26, 18, 27), (18, 2, 27), (24, 25, 6), (24, 14, 25), (14, 1, 25), (22, 23, 10), (22, 15, 23), (15, 5, 23), (16, 21, 5), (16, 19, 21), (19, 4, 21), (19, 20, 4), (19, 17, 20), (17, 3, 20), (17, 18, 3), (17, 12, 18), (12, 2, 18), (15, 16, 5), (15, 13, 16), (13, 0, 16), (12, 14, 2), (12, 13, 14), (13, 1, 14)])
_uv = me_icosphere_001.uv_layers.new(name='UVMap')
_uv.uv.foreach_set('vector', [0.1818, 0.0, 0.2273, 0.07873, 0.1364, 0.07873, 0.2727, 0.1575, 0.3182, 0.07873, 0.3636, 0.1575, 0.9091, 0.0, 0.9545, 0.07873, 0.8636, 0.07873, 0.7273, 0.0, 0.7727, 0.07873, 0.6818, 0.07873, 0.5455, 0.0, 0.5909, 0.07873, 0.5, 0.07873, 0.2727, 0.1575, 0.3636, 0.1575, 0.3182, 0.2362, 0.09091, 0.1575, 0.1818, 0.1575, 0.1364, 0.2362, 0.8182, 0.1575, 0.9091, 0.1575, 0.8636, 0.2362, 0.6364, 0.1575, 0.7273, 0.1575, 0.6818, 0.2362, 0.4545, 0.1575, 0.5455, 0.1575, 0.5, 0.2362, 0.2727, 0.1575, 0.3182, 0.2362, 0.2273, 0.2362, 0.09091, 0.1575, 0.1364, 0.2362, 0.04546, 0.2362, 0.8182, 0.1575, 0.8636, 0.2362, 0.7727, 0.2362, 0.6364, 0.1575, 0.6818, 0.2362, 0.5909, 0.2362, 0.4545, 0.1575, 0.5, 0.2362, 0.4091, 0.2362, 0.1818, 0.3149, 0.2727, 0.3149, 0.2273, 0.3937, 0.0, 0.3149, 0.09091, 0.3149, 0.04546, 0.3937, 0.7273, 0.3149, 0.8182, 0.3149, 0.7727, 0.3937, 0.5455, 0.3149, 0.6364, 0.3149, 0.5909, 0.3937, 0.3636, 0.3149, 0.4545, 0.3149, 0.4091, 0.3937, 0.4091, 0.3937, 0.5, 0.3937, 0.4545, 0.4724, 0.4091, 0.3937, 0.4545, 0.3149, 0.5, 0.3937, 0.4545, 0.3149, 0.5455, 0.3149, 0.5, 0.3937, 0.5909, 0.3937, 0.6818, 0.3937, 0.6364, 0.4724, 0.5909, 0.3937, 0.6364, 0.3149, 0.6818, 0.3937, 0.6364, 0.3149, 0.7273, 0.3149, 0.6818, 0.3937, 0.7727, 0.3937, 0.8636, 0.3937, 0.8182, 0.4724, 0.7727, 0.3937, 0.8182, 0.3149, 0.8636, 0.3937, 0.8182, 0.3149, 0.9091, 0.3149, 0.8636, 0.3937, 0.04546, 0.3937, 0.1364, 0.3937, 0.09091, 0.4724, 0.04546, 0.3937, 0.09091, 0.3149, 0.1364, 0.3937, 0.09091, 0.3149, 0.1818, 0.3149, 0.1364, 0.3937, 0.2273, 0.3937, 0.3182, 0.3937, 0.2727, 0.4724, 0.2273, 0.3937, 0.2727, 0.3149, 0.3182, 0.3937, 0.2727, 0.3149, 0.3636, 0.3149, 0.3182, 0.3937, 0.4091, 0.2362, 0.4545, 0.3149, 0.3636, 0.3149, 0.4091, 0.2362, 0.5, 0.2362, 0.4545, 0.3149, 0.5, 0.2362, 0.5455, 0.3149, 0.4545, 0.3149, 0.5909, 0.2362, 0.6364, 0.3149, 0.5455, 0.3149, 0.5909, 0.2362, 0.6818, 0.2362, 0.6364, 0.3149, 0.6818, 0.2362, 0.7273, 0.3149, 0.6364, 0.3149, 0.7727, 0.2362, 0.8182, 0.3149, 0.7273, 0.3149, 0.7727, 0.2362, 0.8636, 0.2362, 0.8182, 0.3149, 0.8636, 0.2362, 0.9091, 0.3149, 0.8182, 0.3149, 0.04546, 0.2362, 0.09091, 0.3149, 0.0, 0.3149, 0.04546, 0.2362, 0.1364, 0.2362, 0.09091, 0.3149, 0.1364, 0.2362, 0.1818, 0.3149, 0.09091, 0.3149, 0.2273, 0.2362, 0.2727, 0.3149, 0.1818, 0.3149, 0.2273, 0.2362, 0.3182, 0.2362, 0.2727, 0.3149, 0.3182, 0.2362, 0.3636, 0.3149, 0.2727, 0.3149, 0.5, 0.2362, 0.5909, 0.2362, 0.5455, 0.3149, 0.5, 0.2362, 0.5455, 0.1575, 0.5909, 0.2362, 0.5455, 0.1575, 0.6364, 0.1575, 0.5909, 0.2362, 0.6818, 0.2362, 0.7727, 0.2362, 0.7273, 0.3149, 0.6818, 0.2362, 0.7273, 0.1575, 0.7727, 0.2362, 0.7273, 0.1575, 0.8182, 0.1575, 0.7727, 0.2362, 0.8636, 0.2362, 0.9545, 0.2362, 0.9091, 0.3149, 0.8636, 0.2362, 0.9091, 0.1575, 0.9545, 0.2362, 0.9091, 0.1575, 1.0, 0.1575, 0.9545, 0.2362, 0.1364, 0.2362, 0.2273, 0.2362, 0.1818, 0.3149, 0.1364, 0.2362, 0.1818, 0.1575, 0.2273, 0.2362, 0.1818, 0.1575, 0.2727, 0.1575, 0.2273, 0.2362, 0.3182, 0.2362, 0.4091, 0.2362, 0.3636, 0.3149, 0.3182, 0.2362, 0.3636, 0.1575, 0.4091, 0.2362, 0.3636, 0.1575, 0.4545, 0.1575, 0.4091, 0.2362, 0.5, 0.07873, 0.5455, 0.1575, 0.4545, 0.1575, 0.5, 0.07873, 0.5909, 0.07873, 0.5455, 0.1575, 0.5909, 0.07873, 0.6364, 0.1575, 0.5455, 0.1575, 0.6818, 0.07873, 0.7273, 0.1575, 0.6364, 0.1575, 0.6818, 0.07873, 0.7727, 0.07873, 0.7273, 0.1575, 0.7727, 0.07873, 0.8182, 0.1575, 0.7273, 0.1575, 0.8636, 0.07873, 0.9091, 0.1575, 0.8182, 0.1575, 0.8636, 0.07873, 0.9545, 0.07873, 0.9091, 0.1575, 0.9545, 0.07873, 1.0, 0.1575, 0.9091, 0.1575, 0.3636, 0.1575, 0.4091, 0.07873, 0.4545, 0.1575, 0.3636, 0.1575, 0.3182, 0.07873, 0.4091, 0.07873, 0.3182, 0.07873, 0.3636, 0.0, 0.4091, 0.07873, 0.1364, 0.07873, 0.1818, 0.1575, 0.09091, 0.1575, 0.1364, 0.07873, 0.2273, 0.07873, 0.1818, 0.1575, 0.2273, 0.07873, 0.2727, 0.1575, 0.1818, 0.1575])
me_icosphere_001.materials.append(mat_material_007)
me_icosphere_001.update()
me_icosphere_002 = bpy.data.meshes.new('Icosphere.002')
me_icosphere_002.from_pydata([(0.0, 0.0, -1.0), (0.7236, -0.5257, -0.4472), (-0.2764, -0.8506, -0.4472), (-0.8944, 0.0, -0.4472), (-0.2764, 0.8506, -0.4472), (0.7236, 0.5257, -0.4472), (0.2764, -0.8506, 0.4472), (-0.7236, -0.5257, 0.4472), (-0.7236, 0.5257, 0.4472), (0.2764, 0.8506, 0.4472), (0.8944, 0.0, 0.4472), (0.0, 0.0, 1.0), (-0.1625, -0.5, -0.8507), (0.4253, -0.309, -0.8507), (0.2629, -0.809, -0.5257), (0.8506, 0.0, -0.5257), (0.4253, 0.309, -0.8507), (-0.5257, 0.0, -0.8507), (-0.6882, -0.5, -0.5257), (-0.1625, 0.5, -0.8507), (-0.6882, 0.5, -0.5257), (0.2629, 0.809, -0.5257), (0.9511, -0.309, 0.0), (0.9511, 0.309, 0.0), (0.0, -1.0, 0.0), (0.5878, -0.809, 0.0), (-0.9511, -0.309, 0.0), (-0.5878, -0.809, 0.0), (-0.5878, 0.809, 0.0), (-0.9511, 0.309, 0.0), (0.5878, 0.809, 0.0), (0.0, 1.0, 0.0), (0.6882, -0.5, 0.5257), (-0.2629, -0.809, 0.5257), (-0.8506, 0.0, 0.5257), (-0.2629, 0.809, 0.5257), (0.6882, 0.5, 0.5257), (0.1625, -0.5, 0.8507), (0.5257, 0.0, 0.8507), (-0.4253, -0.309, 0.8507), (-0.4253, 0.309, 0.8507), (0.1625, 0.5, 0.8507)], [], [(0, 13, 12), (1, 13, 15), (0, 12, 17), (0, 17, 19), (0, 19, 16), (1, 15, 22), (2, 14, 24), (3, 18, 26), (4, 20, 28), (5, 21, 30), (1, 22, 25), (2, 24, 27), (3, 26, 29), (4, 28, 31), (5, 30, 23), (6, 32, 37), (7, 33, 39), (8, 34, 40), (9, 35, 41), (10, 36, 38), (38, 41, 11), (38, 36, 41), (36, 9, 41), (41, 40, 11), (41, 35, 40), (35, 8, 40), (40, 39, 11), (40, 34, 39), (34, 7, 39), (39, 37, 11), (39, 33, 37), (33, 6, 37), (37, 38, 11), (37, 32, 38), (32, 10, 38), (23, 36, 10), (23, 30, 36), (30, 9, 36), (31, 35, 9), (31, 28, 35), (28, 8, 35), (29, 34, 8), (29, 26, 34), (26, 7, 34), (27, 33, 7), (27, 24, 33), (24, 6, 33), (25, 32, 6), (25, 22, 32), (22, 10, 32), (30, 31, 9), (30, 21, 31), (21, 4, 31), (28, 29, 8), (28, 20, 29), (20, 3, 29), (26, 27, 7), (26, 18, 27), (18, 2, 27), (24, 25, 6), (24, 14, 25), (14, 1, 25), (22, 23, 10), (22, 15, 23), (15, 5, 23), (16, 21, 5), (16, 19, 21), (19, 4, 21), (19, 20, 4), (19, 17, 20), (17, 3, 20), (17, 18, 3), (17, 12, 18), (12, 2, 18), (15, 16, 5), (15, 13, 16), (13, 0, 16), (12, 14, 2), (12, 13, 14), (13, 1, 14)])
_uv = me_icosphere_002.uv_layers.new(name='UVMap')
_uv.uv.foreach_set('vector', [0.1818, 0.0, 0.2273, 0.07873, 0.1364, 0.07873, 0.2727, 0.1575, 0.3182, 0.07873, 0.3636, 0.1575, 0.9091, 0.0, 0.9545, 0.07873, 0.8636, 0.07873, 0.7273, 0.0, 0.7727, 0.07873, 0.6818, 0.07873, 0.5455, 0.0, 0.5909, 0.07873, 0.5, 0.07873, 0.2727, 0.1575, 0.3636, 0.1575, 0.3182, 0.2362, 0.09091, 0.1575, 0.1818, 0.1575, 0.1364, 0.2362, 0.8182, 0.1575, 0.9091, 0.1575, 0.8636, 0.2362, 0.6364, 0.1575, 0.7273, 0.1575, 0.6818, 0.2362, 0.4545, 0.1575, 0.5455, 0.1575, 0.5, 0.2362, 0.2727, 0.1575, 0.3182, 0.2362, 0.2273, 0.2362, 0.09091, 0.1575, 0.1364, 0.2362, 0.04546, 0.2362, 0.8182, 0.1575, 0.8636, 0.2362, 0.7727, 0.2362, 0.6364, 0.1575, 0.6818, 0.2362, 0.5909, 0.2362, 0.4545, 0.1575, 0.5, 0.2362, 0.4091, 0.2362, 0.1818, 0.3149, 0.2727, 0.3149, 0.2273, 0.3937, 0.0, 0.3149, 0.09091, 0.3149, 0.04546, 0.3937, 0.7273, 0.3149, 0.8182, 0.3149, 0.7727, 0.3937, 0.5455, 0.3149, 0.6364, 0.3149, 0.5909, 0.3937, 0.3636, 0.3149, 0.4545, 0.3149, 0.4091, 0.3937, 0.4091, 0.3937, 0.5, 0.3937, 0.4545, 0.4724, 0.4091, 0.3937, 0.4545, 0.3149, 0.5, 0.3937, 0.4545, 0.3149, 0.5455, 0.3149, 0.5, 0.3937, 0.5909, 0.3937, 0.6818, 0.3937, 0.6364, 0.4724, 0.5909, 0.3937, 0.6364, 0.3149, 0.6818, 0.3937, 0.6364, 0.3149, 0.7273, 0.3149, 0.6818, 0.3937, 0.7727, 0.3937, 0.8636, 0.3937, 0.8182, 0.4724, 0.7727, 0.3937, 0.8182, 0.3149, 0.8636, 0.3937, 0.8182, 0.3149, 0.9091, 0.3149, 0.8636, 0.3937, 0.04546, 0.3937, 0.1364, 0.3937, 0.09091, 0.4724, 0.04546, 0.3937, 0.09091, 0.3149, 0.1364, 0.3937, 0.09091, 0.3149, 0.1818, 0.3149, 0.1364, 0.3937, 0.2273, 0.3937, 0.3182, 0.3937, 0.2727, 0.4724, 0.2273, 0.3937, 0.2727, 0.3149, 0.3182, 0.3937, 0.2727, 0.3149, 0.3636, 0.3149, 0.3182, 0.3937, 0.4091, 0.2362, 0.4545, 0.3149, 0.3636, 0.3149, 0.4091, 0.2362, 0.5, 0.2362, 0.4545, 0.3149, 0.5, 0.2362, 0.5455, 0.3149, 0.4545, 0.3149, 0.5909, 0.2362, 0.6364, 0.3149, 0.5455, 0.3149, 0.5909, 0.2362, 0.6818, 0.2362, 0.6364, 0.3149, 0.6818, 0.2362, 0.7273, 0.3149, 0.6364, 0.3149, 0.7727, 0.2362, 0.8182, 0.3149, 0.7273, 0.3149, 0.7727, 0.2362, 0.8636, 0.2362, 0.8182, 0.3149, 0.8636, 0.2362, 0.9091, 0.3149, 0.8182, 0.3149, 0.04546, 0.2362, 0.09091, 0.3149, 0.0, 0.3149, 0.04546, 0.2362, 0.1364, 0.2362, 0.09091, 0.3149, 0.1364, 0.2362, 0.1818, 0.3149, 0.09091, 0.3149, 0.2273, 0.2362, 0.2727, 0.3149, 0.1818, 0.3149, 0.2273, 0.2362, 0.3182, 0.2362, 0.2727, 0.3149, 0.3182, 0.2362, 0.3636, 0.3149, 0.2727, 0.3149, 0.5, 0.2362, 0.5909, 0.2362, 0.5455, 0.3149, 0.5, 0.2362, 0.5455, 0.1575, 0.5909, 0.2362, 0.5455, 0.1575, 0.6364, 0.1575, 0.5909, 0.2362, 0.6818, 0.2362, 0.7727, 0.2362, 0.7273, 0.3149, 0.6818, 0.2362, 0.7273, 0.1575, 0.7727, 0.2362, 0.7273, 0.1575, 0.8182, 0.1575, 0.7727, 0.2362, 0.8636, 0.2362, 0.9545, 0.2362, 0.9091, 0.3149, 0.8636, 0.2362, 0.9091, 0.1575, 0.9545, 0.2362, 0.9091, 0.1575, 1.0, 0.1575, 0.9545, 0.2362, 0.1364, 0.2362, 0.2273, 0.2362, 0.1818, 0.3149, 0.1364, 0.2362, 0.1818, 0.1575, 0.2273, 0.2362, 0.1818, 0.1575, 0.2727, 0.1575, 0.2273, 0.2362, 0.3182, 0.2362, 0.4091, 0.2362, 0.3636, 0.3149, 0.3182, 0.2362, 0.3636, 0.1575, 0.4091, 0.2362, 0.3636, 0.1575, 0.4545, 0.1575, 0.4091, 0.2362, 0.5, 0.07873, 0.5455, 0.1575, 0.4545, 0.1575, 0.5, 0.07873, 0.5909, 0.07873, 0.5455, 0.1575, 0.5909, 0.07873, 0.6364, 0.1575, 0.5455, 0.1575, 0.6818, 0.07873, 0.7273, 0.1575, 0.6364, 0.1575, 0.6818, 0.07873, 0.7727, 0.07873, 0.7273, 0.1575, 0.7727, 0.07873, 0.8182, 0.1575, 0.7273, 0.1575, 0.8636, 0.07873, 0.9091, 0.1575, 0.8182, 0.1575, 0.8636, 0.07873, 0.9545, 0.07873, 0.9091, 0.1575, 0.9545, 0.07873, 1.0, 0.1575, 0.9091, 0.1575, 0.3636, 0.1575, 0.4091, 0.07873, 0.4545, 0.1575, 0.3636, 0.1575, 0.3182, 0.07873, 0.4091, 0.07873, 0.3182, 0.07873, 0.3636, 0.0, 0.4091, 0.07873, 0.1364, 0.07873, 0.1818, 0.1575, 0.09091, 0.1575, 0.1364, 0.07873, 0.2273, 0.07873, 0.1818, 0.1575, 0.2273, 0.07873, 0.2727, 0.1575, 0.1818, 0.1575])
me_icosphere_002.materials.append(mat_material_007)
me_icosphere_002.update()
me_icosphere_003 = bpy.data.meshes.new('Icosphere.003')
me_icosphere_003.from_pydata([(0.0, 0.0, -1.0), (0.7236, -0.5257, -0.4472), (-0.2764, -0.8506, -0.4472), (-0.8944, 0.0, -0.4472), (-0.2764, 0.8506, -0.4472), (0.7236, 0.5257, -0.4472), (0.2764, -0.8506, 0.4472), (-0.7236, -0.5257, 0.4472), (-0.7236, 0.5257, 0.4472), (0.2764, 0.8506, 0.4472), (0.8944, 0.0, 0.4472), (0.0, 0.0, 1.0), (-0.1625, -0.5, -0.8507), (0.4253, -0.309, -0.8507), (0.2629, -0.809, -0.5257), (0.8506, 0.0, -0.5257), (0.4253, 0.309, -0.8507), (-0.5257, 0.0, -0.8507), (-0.6882, -0.5, -0.5257), (-0.1625, 0.5, -0.8507), (-0.6882, 0.5, -0.5257), (0.2629, 0.809, -0.5257), (0.9511, -0.309, 0.0), (0.9511, 0.309, 0.0), (0.0, -1.0, 0.0), (0.5878, -0.809, 0.0), (-0.9511, -0.309, 0.0), (-0.5878, -0.809, 0.0), (-0.5878, 0.809, 0.0), (-0.9511, 0.309, 0.0), (0.5878, 0.809, 0.0), (0.0, 1.0, 0.0), (0.6882, -0.5, 0.5257), (-0.2629, -0.809, 0.5257), (-0.8506, 0.0, 0.5257), (-0.2629, 0.809, 0.5257), (0.6882, 0.5, 0.5257), (0.1625, -0.5, 0.8507), (0.5257, 0.0, 0.8507), (-0.4253, -0.309, 0.8507), (-0.4253, 0.309, 0.8507), (0.1625, 0.5, 0.8507)], [], [(0, 13, 12), (1, 13, 15), (0, 12, 17), (0, 17, 19), (0, 19, 16), (1, 15, 22), (2, 14, 24), (3, 18, 26), (4, 20, 28), (5, 21, 30), (1, 22, 25), (2, 24, 27), (3, 26, 29), (4, 28, 31), (5, 30, 23), (6, 32, 37), (7, 33, 39), (8, 34, 40), (9, 35, 41), (10, 36, 38), (38, 41, 11), (38, 36, 41), (36, 9, 41), (41, 40, 11), (41, 35, 40), (35, 8, 40), (40, 39, 11), (40, 34, 39), (34, 7, 39), (39, 37, 11), (39, 33, 37), (33, 6, 37), (37, 38, 11), (37, 32, 38), (32, 10, 38), (23, 36, 10), (23, 30, 36), (30, 9, 36), (31, 35, 9), (31, 28, 35), (28, 8, 35), (29, 34, 8), (29, 26, 34), (26, 7, 34), (27, 33, 7), (27, 24, 33), (24, 6, 33), (25, 32, 6), (25, 22, 32), (22, 10, 32), (30, 31, 9), (30, 21, 31), (21, 4, 31), (28, 29, 8), (28, 20, 29), (20, 3, 29), (26, 27, 7), (26, 18, 27), (18, 2, 27), (24, 25, 6), (24, 14, 25), (14, 1, 25), (22, 23, 10), (22, 15, 23), (15, 5, 23), (16, 21, 5), (16, 19, 21), (19, 4, 21), (19, 20, 4), (19, 17, 20), (17, 3, 20), (17, 18, 3), (17, 12, 18), (12, 2, 18), (15, 16, 5), (15, 13, 16), (13, 0, 16), (12, 14, 2), (12, 13, 14), (13, 1, 14)])
_uv = me_icosphere_003.uv_layers.new(name='UVMap')
_uv.uv.foreach_set('vector', [0.1818, 0.0, 0.2273, 0.07873, 0.1364, 0.07873, 0.2727, 0.1575, 0.3182, 0.07873, 0.3636, 0.1575, 0.9091, 0.0, 0.9545, 0.07873, 0.8636, 0.07873, 0.7273, 0.0, 0.7727, 0.07873, 0.6818, 0.07873, 0.5455, 0.0, 0.5909, 0.07873, 0.5, 0.07873, 0.2727, 0.1575, 0.3636, 0.1575, 0.3182, 0.2362, 0.09091, 0.1575, 0.1818, 0.1575, 0.1364, 0.2362, 0.8182, 0.1575, 0.9091, 0.1575, 0.8636, 0.2362, 0.6364, 0.1575, 0.7273, 0.1575, 0.6818, 0.2362, 0.4545, 0.1575, 0.5455, 0.1575, 0.5, 0.2362, 0.2727, 0.1575, 0.3182, 0.2362, 0.2273, 0.2362, 0.09091, 0.1575, 0.1364, 0.2362, 0.04546, 0.2362, 0.8182, 0.1575, 0.8636, 0.2362, 0.7727, 0.2362, 0.6364, 0.1575, 0.6818, 0.2362, 0.5909, 0.2362, 0.4545, 0.1575, 0.5, 0.2362, 0.4091, 0.2362, 0.1818, 0.3149, 0.2727, 0.3149, 0.2273, 0.3937, 0.0, 0.3149, 0.09091, 0.3149, 0.04546, 0.3937, 0.7273, 0.3149, 0.8182, 0.3149, 0.7727, 0.3937, 0.5455, 0.3149, 0.6364, 0.3149, 0.5909, 0.3937, 0.3636, 0.3149, 0.4545, 0.3149, 0.4091, 0.3937, 0.4091, 0.3937, 0.5, 0.3937, 0.4545, 0.4724, 0.4091, 0.3937, 0.4545, 0.3149, 0.5, 0.3937, 0.4545, 0.3149, 0.5455, 0.3149, 0.5, 0.3937, 0.5909, 0.3937, 0.6818, 0.3937, 0.6364, 0.4724, 0.5909, 0.3937, 0.6364, 0.3149, 0.6818, 0.3937, 0.6364, 0.3149, 0.7273, 0.3149, 0.6818, 0.3937, 0.7727, 0.3937, 0.8636, 0.3937, 0.8182, 0.4724, 0.7727, 0.3937, 0.8182, 0.3149, 0.8636, 0.3937, 0.8182, 0.3149, 0.9091, 0.3149, 0.8636, 0.3937, 0.04546, 0.3937, 0.1364, 0.3937, 0.09091, 0.4724, 0.04546, 0.3937, 0.09091, 0.3149, 0.1364, 0.3937, 0.09091, 0.3149, 0.1818, 0.3149, 0.1364, 0.3937, 0.2273, 0.3937, 0.3182, 0.3937, 0.2727, 0.4724, 0.2273, 0.3937, 0.2727, 0.3149, 0.3182, 0.3937, 0.2727, 0.3149, 0.3636, 0.3149, 0.3182, 0.3937, 0.4091, 0.2362, 0.4545, 0.3149, 0.3636, 0.3149, 0.4091, 0.2362, 0.5, 0.2362, 0.4545, 0.3149, 0.5, 0.2362, 0.5455, 0.3149, 0.4545, 0.3149, 0.5909, 0.2362, 0.6364, 0.3149, 0.5455, 0.3149, 0.5909, 0.2362, 0.6818, 0.2362, 0.6364, 0.3149, 0.6818, 0.2362, 0.7273, 0.3149, 0.6364, 0.3149, 0.7727, 0.2362, 0.8182, 0.3149, 0.7273, 0.3149, 0.7727, 0.2362, 0.8636, 0.2362, 0.8182, 0.3149, 0.8636, 0.2362, 0.9091, 0.3149, 0.8182, 0.3149, 0.04546, 0.2362, 0.09091, 0.3149, 0.0, 0.3149, 0.04546, 0.2362, 0.1364, 0.2362, 0.09091, 0.3149, 0.1364, 0.2362, 0.1818, 0.3149, 0.09091, 0.3149, 0.2273, 0.2362, 0.2727, 0.3149, 0.1818, 0.3149, 0.2273, 0.2362, 0.3182, 0.2362, 0.2727, 0.3149, 0.3182, 0.2362, 0.3636, 0.3149, 0.2727, 0.3149, 0.5, 0.2362, 0.5909, 0.2362, 0.5455, 0.3149, 0.5, 0.2362, 0.5455, 0.1575, 0.5909, 0.2362, 0.5455, 0.1575, 0.6364, 0.1575, 0.5909, 0.2362, 0.6818, 0.2362, 0.7727, 0.2362, 0.7273, 0.3149, 0.6818, 0.2362, 0.7273, 0.1575, 0.7727, 0.2362, 0.7273, 0.1575, 0.8182, 0.1575, 0.7727, 0.2362, 0.8636, 0.2362, 0.9545, 0.2362, 0.9091, 0.3149, 0.8636, 0.2362, 0.9091, 0.1575, 0.9545, 0.2362, 0.9091, 0.1575, 1.0, 0.1575, 0.9545, 0.2362, 0.1364, 0.2362, 0.2273, 0.2362, 0.1818, 0.3149, 0.1364, 0.2362, 0.1818, 0.1575, 0.2273, 0.2362, 0.1818, 0.1575, 0.2727, 0.1575, 0.2273, 0.2362, 0.3182, 0.2362, 0.4091, 0.2362, 0.3636, 0.3149, 0.3182, 0.2362, 0.3636, 0.1575, 0.4091, 0.2362, 0.3636, 0.1575, 0.4545, 0.1575, 0.4091, 0.2362, 0.5, 0.07873, 0.5455, 0.1575, 0.4545, 0.1575, 0.5, 0.07873, 0.5909, 0.07873, 0.5455, 0.1575, 0.5909, 0.07873, 0.6364, 0.1575, 0.5455, 0.1575, 0.6818, 0.07873, 0.7273, 0.1575, 0.6364, 0.1575, 0.6818, 0.07873, 0.7727, 0.07873, 0.7273, 0.1575, 0.7727, 0.07873, 0.8182, 0.1575, 0.7273, 0.1575, 0.8636, 0.07873, 0.9091, 0.1575, 0.8182, 0.1575, 0.8636, 0.07873, 0.9545, 0.07873, 0.9091, 0.1575, 0.9545, 0.07873, 1.0, 0.1575, 0.9091, 0.1575, 0.3636, 0.1575, 0.4091, 0.07873, 0.4545, 0.1575, 0.3636, 0.1575, 0.3182, 0.07873, 0.4091, 0.07873, 0.3182, 0.07873, 0.3636, 0.0, 0.4091, 0.07873, 0.1364, 0.07873, 0.1818, 0.1575, 0.09091, 0.1575, 0.1364, 0.07873, 0.2273, 0.07873, 0.1818, 0.1575, 0.2273, 0.07873, 0.2727, 0.1575, 0.1818, 0.1575])
me_icosphere_003.materials.append(mat_material_008)
me_icosphere_003.update()

# ---- objects
ob_light = bpy.data.objects.new('Light', light_light)
ob_camera = bpy.data.objects.new('Camera', cam_camera)
ob_cube = bpy.data.objects.new('Cube', me_cube_002)
ob_icosphere = bpy.data.objects.new('Icosphere', me_icosphere)
ob_icosphere_001 = bpy.data.objects.new('Icosphere.001', me_icosphere_001)
ob_icosphere_002 = bpy.data.objects.new('Icosphere.002', me_icosphere_002)
ob_icosphere_003 = bpy.data.objects.new('Icosphere.003', me_icosphere_003)

# ---- transforms, parenting, visibility, modifiers, constraints
ob_light.location = (4.076, 1.005, 5.904)
ob_light.rotation_euler = (0.6503, 0.05522, 1.866)
ob_light.lock_rotations_4d = False
ob_light.empty_display_type = 'ARROWS'
ob_light.color = (0.0, 0.0, 0.0, 0.0)
ob_light.lineart.crease_threshold = 0.0
ob_camera.location = (7.359, -6.926, 4.958)
ob_camera.rotation_euler = (1.109, 0.0, 0.8149)
ob_camera.lock_rotations_4d = False
ob_camera.empty_display_type = 'ARROWS'
ob_camera.color = (0.0, 0.0, 0.0, 0.0)
ob_camera.display_type = 'WIRE'
ob_camera.lineart.crease_threshold = 0.0
ob_cube.location = (0.0, 0.0, 0.0)
ob_cube.scale = (-1.0, 1.0, 1.0)
_m = ob_cube.modifiers.new('Subdivision', 'SUBSURF')
_m.subdivision_type = 'SIMPLE'
_m.render_levels = 1
ob_icosphere.parent = ob_cube
ob_icosphere.location = (0.2985, -0.6068, 1.004)
ob_icosphere.rotation_euler = (0.1074, 0.2754, 0.8353)
ob_icosphere.scale = (0.3232, 0.1688, -0.07915)
ob_icosphere_001.parent = ob_cube
ob_icosphere_001.location = (0.4451, 0.6651, 1.004)
ob_icosphere_001.rotation_euler = (0.2176, 0.1237, 0.9924)
ob_icosphere_001.scale = (0.3232, 0.1688, -0.07915)
ob_icosphere_002.parent = ob_cube
ob_icosphere_002.location = (0.6292, 0.05236, 1.004)
ob_icosphere_002.rotation_euler = (-1.906, -0.2753, 2.572)
ob_icosphere_002.scale = (0.2087, 0.109, -0.05111)
ob_icosphere_003.parent = ob_cube
ob_icosphere_003.location = (0.4287, -1.692e-08, 0.9672)
ob_icosphere_003.rotation_euler = (0.1074, 0.2754, 2.563)
ob_icosphere_003.scale = (0.3232, 0.1688, -0.07915)

# ---- collection membership
col_collection.objects.link(ob_light)
col_collection.objects.link(ob_camera)
col_collection.objects.link(ob_cube)
col_collection.objects.link(ob_icosphere)
col_collection.objects.link(ob_icosphere_001)
col_collection.objects.link(ob_icosphere_002)
col_collection.objects.link(ob_icosphere_003)

# ---- scene / render settings (as saved in the file)
scene.camera = ob_camera
scene.frame_start = 1; scene.frame_end = 250; scene.frame_set(1)
scene.render.engine = 'BLENDER_EEVEE_NEXT'
scene.render.fps = 25
bpy.context.view_layer.update()
